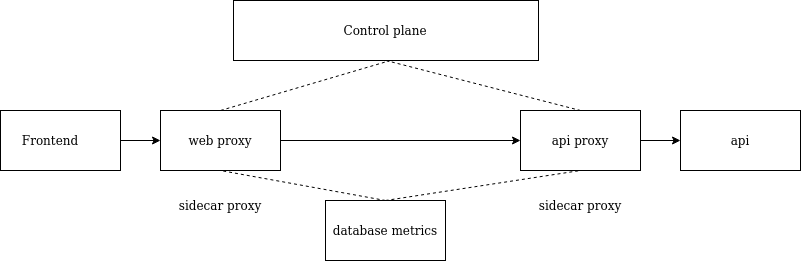

The diagram above was exported from draw.io. Its source (the exported page's mxGraphModel, read from the mxfile embedded in the PNG):
<mxGraphModel dx="1348" dy="764" grid="1" gridSize="10" guides="1" tooltips="1" connect="1" arrows="1" fold="1" page="1" pageScale="1" pageWidth="850" pageHeight="1100" math="0" shadow="0">
  <root>
    <mxCell id="0" />
    <mxCell id="1" parent="0" />
    <mxCell id="r9j-qVfGP8xgn2JwNX-1-1" value="" style="rounded=0;whiteSpace=wrap;html=1;" vertex="1" parent="1">
      <mxGeometry x="273" y="180" width="305" height="60" as="geometry" />
    </mxCell>
    <mxCell id="r9j-qVfGP8xgn2JwNX-1-2" value="Control plane" style="text;html=1;strokeColor=none;fillColor=none;align=center;verticalAlign=middle;whiteSpace=wrap;rounded=0;" vertex="1" parent="1">
      <mxGeometry x="290" y="195" width="270" height="30" as="geometry" />
    </mxCell>
    <mxCell id="r9j-qVfGP8xgn2JwNX-1-3" value="" style="rounded=0;whiteSpace=wrap;html=1;" vertex="1" parent="1">
      <mxGeometry x="40" y="290" width="120" height="60" as="geometry" />
    </mxCell>
    <mxCell id="r9j-qVfGP8xgn2JwNX-1-4" value="" style="rounded=0;whiteSpace=wrap;html=1;" vertex="1" parent="1">
      <mxGeometry x="200" y="290" width="120" height="60" as="geometry" />
    </mxCell>
    <mxCell id="r9j-qVfGP8xgn2JwNX-1-5" value="" style="rounded=0;whiteSpace=wrap;html=1;" vertex="1" parent="1">
      <mxGeometry x="560" y="290" width="120" height="60" as="geometry" />
    </mxCell>
    <mxCell id="r9j-qVfGP8xgn2JwNX-1-6" value="" style="rounded=0;whiteSpace=wrap;html=1;" vertex="1" parent="1">
      <mxGeometry x="720" y="290" width="120" height="60" as="geometry" />
    </mxCell>
    <mxCell id="r9j-qVfGP8xgn2JwNX-1-7" value="&lt;div&gt;Frontend&lt;/div&gt;" style="text;html=1;strokeColor=none;fillColor=none;align=center;verticalAlign=middle;whiteSpace=wrap;rounded=0;" vertex="1" parent="1">
      <mxGeometry x="60" y="305" width="60" height="30" as="geometry" />
    </mxCell>
    <mxCell id="r9j-qVfGP8xgn2JwNX-1-8" value="&lt;div&gt;web proxy&lt;/div&gt;" style="text;html=1;strokeColor=none;fillColor=none;align=center;verticalAlign=middle;whiteSpace=wrap;rounded=0;" vertex="1" parent="1">
      <mxGeometry x="215" y="305" width="90" height="30" as="geometry" />
    </mxCell>
    <mxCell id="r9j-qVfGP8xgn2JwNX-1-9" value="api proxy" style="text;html=1;strokeColor=none;fillColor=none;align=center;verticalAlign=middle;whiteSpace=wrap;rounded=0;" vertex="1" parent="1">
      <mxGeometry x="580" y="305" width="80" height="30" as="geometry" />
    </mxCell>
    <mxCell id="r9j-qVfGP8xgn2JwNX-1-10" value="api" style="text;html=1;strokeColor=none;fillColor=none;align=center;verticalAlign=middle;whiteSpace=wrap;rounded=0;" vertex="1" parent="1">
      <mxGeometry x="750" y="305" width="60" height="30" as="geometry" />
    </mxCell>
    <mxCell id="r9j-qVfGP8xgn2JwNX-1-12" value="" style="endArrow=classic;html=1;rounded=0;exitX=1;exitY=0.5;exitDx=0;exitDy=0;entryX=0;entryY=0.5;entryDx=0;entryDy=0;" edge="1" parent="1" source="r9j-qVfGP8xgn2JwNX-1-3" target="r9j-qVfGP8xgn2JwNX-1-4">
      <mxGeometry width="50" height="50" relative="1" as="geometry">
        <mxPoint x="400" y="420" as="sourcePoint" />
        <mxPoint x="450" y="370" as="targetPoint" />
      </mxGeometry>
    </mxCell>
    <mxCell id="r9j-qVfGP8xgn2JwNX-1-13" value="" style="endArrow=classic;html=1;rounded=0;exitX=1;exitY=0.5;exitDx=0;exitDy=0;entryX=0;entryY=0.5;entryDx=0;entryDy=0;" edge="1" parent="1" source="r9j-qVfGP8xgn2JwNX-1-4" target="r9j-qVfGP8xgn2JwNX-1-5">
      <mxGeometry width="50" height="50" relative="1" as="geometry">
        <mxPoint x="400" y="420" as="sourcePoint" />
        <mxPoint x="450" y="370" as="targetPoint" />
      </mxGeometry>
    </mxCell>
    <mxCell id="r9j-qVfGP8xgn2JwNX-1-14" value="" style="endArrow=classic;html=1;rounded=0;exitX=1;exitY=0.5;exitDx=0;exitDy=0;entryX=0;entryY=0.5;entryDx=0;entryDy=0;" edge="1" parent="1" source="r9j-qVfGP8xgn2JwNX-1-5" target="r9j-qVfGP8xgn2JwNX-1-6">
      <mxGeometry width="50" height="50" relative="1" as="geometry">
        <mxPoint x="400" y="420" as="sourcePoint" />
        <mxPoint x="450" y="370" as="targetPoint" />
      </mxGeometry>
    </mxCell>
    <mxCell id="r9j-qVfGP8xgn2JwNX-1-15" value="" style="endArrow=none;dashed=1;html=1;rounded=0;entryX=0.5;entryY=0;entryDx=0;entryDy=0;" edge="1" parent="1" target="r9j-qVfGP8xgn2JwNX-1-4">
      <mxGeometry width="50" height="50" relative="1" as="geometry">
        <mxPoint x="430" y="240" as="sourcePoint" />
        <mxPoint x="450" y="370" as="targetPoint" />
      </mxGeometry>
    </mxCell>
    <mxCell id="r9j-qVfGP8xgn2JwNX-1-16" value="" style="endArrow=none;dashed=1;html=1;rounded=0;entryX=0.5;entryY=0;entryDx=0;entryDy=0;exitX=0.5;exitY=1;exitDx=0;exitDy=0;" edge="1" parent="1" source="r9j-qVfGP8xgn2JwNX-1-1" target="r9j-qVfGP8xgn2JwNX-1-5">
      <mxGeometry width="50" height="50" relative="1" as="geometry">
        <mxPoint x="440" y="250" as="sourcePoint" />
        <mxPoint x="270" y="300" as="targetPoint" />
      </mxGeometry>
    </mxCell>
    <mxCell id="r9j-qVfGP8xgn2JwNX-1-17" value="sidecar proxy" style="text;html=1;strokeColor=none;fillColor=none;align=center;verticalAlign=middle;whiteSpace=wrap;rounded=0;" vertex="1" parent="1">
      <mxGeometry x="205" y="370" width="110" height="30" as="geometry" />
    </mxCell>
    <mxCell id="r9j-qVfGP8xgn2JwNX-1-18" value="sidecar proxy" style="text;html=1;strokeColor=none;fillColor=none;align=center;verticalAlign=middle;whiteSpace=wrap;rounded=0;" vertex="1" parent="1">
      <mxGeometry x="565" y="370" width="110" height="30" as="geometry" />
    </mxCell>
    <mxCell id="r9j-qVfGP8xgn2JwNX-1-19" value="" style="rounded=0;whiteSpace=wrap;html=1;" vertex="1" parent="1">
      <mxGeometry x="365" y="380" width="120" height="60" as="geometry" />
    </mxCell>
    <mxCell id="r9j-qVfGP8xgn2JwNX-1-22" value="database metrics" style="text;html=1;strokeColor=none;fillColor=none;align=center;verticalAlign=middle;whiteSpace=wrap;rounded=0;" vertex="1" parent="1">
      <mxGeometry x="370" y="392.5" width="110" height="35" as="geometry" />
    </mxCell>
    <mxCell id="r9j-qVfGP8xgn2JwNX-1-23" value="" style="endArrow=none;dashed=1;html=1;rounded=0;entryX=0.5;entryY=1;entryDx=0;entryDy=0;exitX=0.5;exitY=0;exitDx=0;exitDy=0;" edge="1" parent="1" source="r9j-qVfGP8xgn2JwNX-1-19" target="r9j-qVfGP8xgn2JwNX-1-4">
      <mxGeometry width="50" height="50" relative="1" as="geometry">
        <mxPoint x="400" y="420" as="sourcePoint" />
        <mxPoint x="450" y="370" as="targetPoint" />
      </mxGeometry>
    </mxCell>
    <mxCell id="r9j-qVfGP8xgn2JwNX-1-24" value="" style="endArrow=none;dashed=1;html=1;rounded=0;entryX=0.5;entryY=1;entryDx=0;entryDy=0;exitX=0.5;exitY=0;exitDx=0;exitDy=0;" edge="1" parent="1" source="r9j-qVfGP8xgn2JwNX-1-19" target="r9j-qVfGP8xgn2JwNX-1-5">
      <mxGeometry width="50" height="50" relative="1" as="geometry">
        <mxPoint x="400" y="420" as="sourcePoint" />
        <mxPoint x="450" y="370" as="targetPoint" />
      </mxGeometry>
    </mxCell>
  </root>
</mxGraphModel>